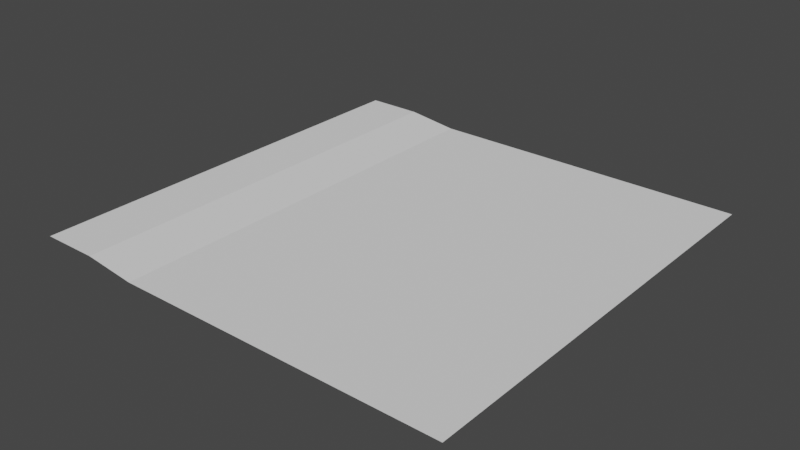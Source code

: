 # Source: torii.blend  (saved by Blender 3.2.14; exported with 4.5.12 LTS)
import bpy
from mathutils import Matrix  # noqa: F401  (used for matrix-valued properties, if any)

bpy.ops.wm.read_factory_settings(use_empty=True)
scene = bpy.context.scene
scene.name = 'Scene'

# ---- collections
col_collection = bpy.data.collections.new('Collection'); scene.collection.children.link(col_collection)

# ---- world
world_world = bpy.data.worlds.new('World'); scene.world = world_world
world_world.use_nodes = True; world_world.node_tree.nodes.clear()
_N = world_world.node_tree.nodes; _L = world_world.node_tree.links
n0 = _N.new('ShaderNodeOutputWorld'); n0.name = 'World Output'; n0.location = (300, 300)
n1 = _N.new('ShaderNodeBackground'); n1.name = 'Background'; n1.location = (10, 300)
n1.inputs[0].default_value = (0.05088, 0.05088, 0.05088, 1.0)
_L.new(n1.outputs[0], n0.inputs[0])
n0.is_active_output = True
world_world.color = (0.05088, 0.05088, 0.05088)
world_world.use_sun_shadow = False
world_world.sun_shadow_jitter_overblur = 0.0

# ---- meshes
me_plane_007 = bpy.data.meshes.new('Plane.007')
me_plane_007.from_pydata([(-1.0, -1.0, 0.0), (-1.0, 1.0, 0.0), (-0.7395, -1.0, 0.0), (-0.7395, 1.0, 0.0), (-0.5014, -1.0, -0.03), (0.0, -1.0, -0.03), (-0.5014, 1.0, -0.03), (0.0, 1.0, -0.03), (-1.0, 0.0, 0.0), (-0.7395, 0.0, 0.0), (-0.5014, 0.0, -0.03), (0.0, 0.0, -0.03), (1.0, -1.0, -0.03), (1.0, 1.0, -0.03), (1.0, 0.0, -0.03)], [], [(8, 9, 3, 1), (9, 10, 6, 3), (10, 11, 7, 6), (4, 5, 11, 10), (2, 4, 10, 9), (0, 2, 9, 8), (11, 5, 12, 14), (7, 11, 14, 13)])
_uv = me_plane_007.uv_layers.new(name='UVMap')
_uv.uv.foreach_set('vector', [0.0, 0.5, 0.3203, 0.5, 0.3203, 1.0, 0.0, 1.0, 0.3203, 0.5, 0.6536, 0.5, 0.6536, 1.0, 0.3203, 1.0, 0.5, 5.888e-05, 0.5, 0.9964, 5.885e-05, 0.9964, 5.891e-05, 5.885e-05, 0.9999, 5.891e-05, 0.9999, 0.9964, 0.5, 0.9964, 0.5, 5.888e-05, 0.3203, 0.0, 0.6536, 0.0, 0.6536, 0.5, 0.3203, 0.5, 0.0, 0.0, 0.3203, 0.0, 0.3203, 0.5, 0.0, 0.5, 0.5, 0.9964, 0.9999, 0.9964, 0.9999, 0.9964, 0.5, 0.9964, 5.885e-05, 0.9964, 0.5, 0.9964, 0.5, 0.9964, 5.885e-05, 0.9964])
me_plane_007.update()

# ---- objects
ob_merge = bpy.data.objects.new('Merge', me_plane_007)

# ---- transforms, parenting, visibility, modifiers, constraints
ob_merge.location = (0.0, 0.0, 0.0)

# ---- collection membership
col_collection.objects.link(ob_merge)

# ---- scene / render settings (as saved in the file)
scene.frame_start = 1; scene.frame_end = 250; scene.frame_set(1)
scene.render.engine = 'BLENDER_EEVEE_NEXT'
scene.cycles.sampling_pattern = 'TABULATED_SOBOL'
scene.cycles.use_light_tree = False
scene.view_settings.view_transform = 'Filmic'
bpy.context.view_layer.update()

# ---- added for rendering (the .blend has no active camera and no usable light): camera, sun
cam_auto = bpy.data.cameras.new('AutoCamera')
cam_auto.lens = 50.0
cam_auto.sensor_width = 36.0
cam_auto.clip_end = 1000.0
ob_auto_camera = bpy.data.objects.new('AutoCamera', cam_auto)
scene.collection.objects.link(ob_auto_camera)
ob_auto_camera.location = (2.61708, -3.14049, 2.07866)
ob_auto_camera.rotation_euler = (1.09748, -7.21219e-08, 0.694738)
scene.camera = ob_auto_camera
light_auto_sun = bpy.data.lights.new('AutoSun', 'SUN')
light_auto_sun.energy = 3.0
light_auto_sun.angle = 0.0523599
ob_auto_sun = bpy.data.objects.new('AutoSun', light_auto_sun)
scene.collection.objects.link(ob_auto_sun)
ob_auto_sun.rotation_euler = (0.872665, 0.174533, 0.523599)
bpy.context.view_layer.update()
